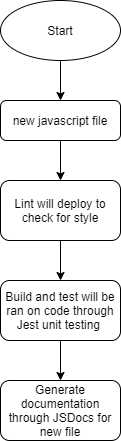

The diagram above was exported from draw.io. Its source (the exported page's mxGraphModel, read from the mxfile embedded in the PNG):
<mxGraphModel dx="1151" dy="790" grid="1" gridSize="10" guides="1" tooltips="1" connect="1" arrows="1" fold="1" page="1" pageScale="1" pageWidth="850" pageHeight="1100" math="0" shadow="0">
  <root>
    <mxCell id="0" />
    <mxCell id="1" parent="0" />
    <mxCell id="4" style="edgeStyle=orthogonalEdgeStyle;rounded=0;orthogonalLoop=1;jettySize=auto;html=1;entryX=0.5;entryY=0;entryDx=0;entryDy=0;" edge="1" parent="1" source="2" target="3">
      <mxGeometry relative="1" as="geometry" />
    </mxCell>
    <mxCell id="2" value="Start" style="ellipse;whiteSpace=wrap;html=1;" vertex="1" parent="1">
      <mxGeometry x="365" y="40" width="120" height="60" as="geometry" />
    </mxCell>
    <mxCell id="6" style="edgeStyle=orthogonalEdgeStyle;rounded=0;orthogonalLoop=1;jettySize=auto;html=1;" edge="1" parent="1" source="3" target="5">
      <mxGeometry relative="1" as="geometry" />
    </mxCell>
    <mxCell id="3" value="new javascript file" style="rounded=1;whiteSpace=wrap;html=1;" vertex="1" parent="1">
      <mxGeometry x="365" y="140" width="120" height="40" as="geometry" />
    </mxCell>
    <mxCell id="8" style="edgeStyle=orthogonalEdgeStyle;rounded=0;orthogonalLoop=1;jettySize=auto;html=1;" edge="1" parent="1" source="5" target="7">
      <mxGeometry relative="1" as="geometry" />
    </mxCell>
    <mxCell id="5" value="Lint will deploy to check for style" style="rounded=1;whiteSpace=wrap;html=1;" vertex="1" parent="1">
      <mxGeometry x="365" y="220" width="120" height="60" as="geometry" />
    </mxCell>
    <mxCell id="10" style="edgeStyle=orthogonalEdgeStyle;rounded=0;orthogonalLoop=1;jettySize=auto;html=1;" edge="1" parent="1" source="7" target="9">
      <mxGeometry relative="1" as="geometry" />
    </mxCell>
    <mxCell id="7" value="Build and test will be ran on code through Jest unit testing&amp;nbsp;" style="rounded=1;whiteSpace=wrap;html=1;" vertex="1" parent="1">
      <mxGeometry x="365" y="320" width="120" height="60" as="geometry" />
    </mxCell>
    <mxCell id="9" value="Generate documentation through JSDocs for new file" style="rounded=1;whiteSpace=wrap;html=1;" vertex="1" parent="1">
      <mxGeometry x="365" y="420" width="120" height="60" as="geometry" />
    </mxCell>
  </root>
</mxGraphModel>